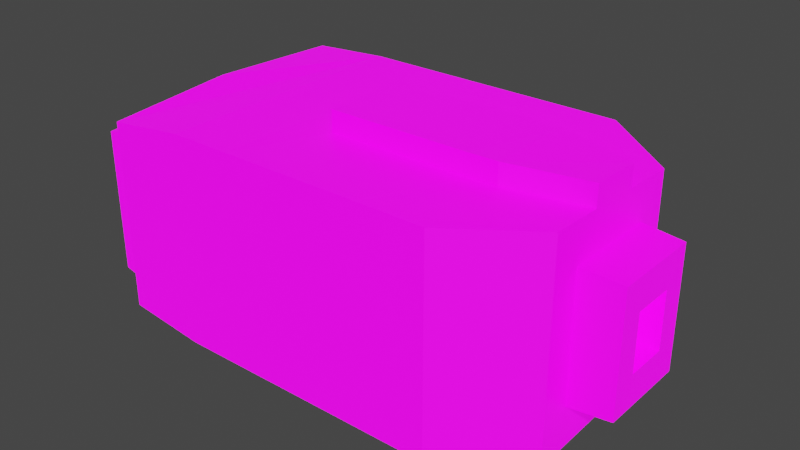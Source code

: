 # Source: ship_vector.blend  (saved by Blender 3.4.6; exported with 4.5.12 LTS)
import bpy
from mathutils import Matrix  # noqa: F401  (used for matrix-valued properties, if any)

bpy.ops.wm.read_factory_settings(use_empty=True)
scene = bpy.context.scene
scene.name = 'Scene'

# ---- collections
col_collection = bpy.data.collections.new('Collection'); scene.collection.children.link(col_collection)

# ---- images (referenced by path relative to the original .blend; pixels are not part of the script)
import os
ASSET_DIR = os.environ.get("B2B_ASSET_DIR", "")  # directory of the original .blend (textures are referenced by path, not embedded)
HERE = os.path.dirname(os.path.abspath(__file__))  # packed textures are extracted next to this script under _unpacked/

def load_image(name, relpath, width, height, colorspace="sRGB"):
    """Load a texture the original file referenced (path relative to the .blend, or extracted next to this script)."""
    p = next((c for c in (os.path.join(HERE, relpath), os.path.join(ASSET_DIR, relpath)) if relpath and os.path.exists(c)), "")
    if p:
        img = bpy.data.images.load(p, check_existing=True)
        img.name = name
    else:  # same state as the original file: an image datablock whose file is absent (Cycles renders it pink)
        img = bpy.data.images.new(name, width, height)
        img.source = "FILE"
        img.filepath = "//" + (relpath or name)
    img.colorspace_settings.name = colorspace
    return img
img_ship_texture_png = load_image('ship_texture.png', 'Images/ship_texture.png', 1024, 1024, 'sRGB')

# ---- materials (node trees are filled in below, after node groups)
mat_material = bpy.data.materials.new('Material')
mat_material.alpha_threshold = 0.0
mat_material.use_transparent_shadow = False
mat_material.roughness = 0.5
mat_material.line_color = (0.0, 0.0, 0.0, 1.0)

# ---- material node trees
mat_material.use_nodes = True; mat_material.node_tree.nodes.clear()
_N = mat_material.node_tree.nodes; _L = mat_material.node_tree.links
n0 = _N.new('ShaderNodeOutputMaterial'); n0.name = 'Material Output'; n0.location = (300, 300)
n1 = _N.new('ShaderNodeBsdfPrincipled'); n1.name = 'Principled BSDF'; n1.location = (10, 300)
n1.distribution = 'GGX'
n1.subsurface_method = 'RANDOM_WALK_SKIN'
n1.inputs[3].default_value = 1.45
n1.inputs[28].default_value = 1.0
n2 = _N.new('ShaderNodeTexImage'); n2.name = 'Image Texture'; n2.location = (-280, 260)
n2.image = img_ship_texture_png
n3 = _N.new('ShaderNodeTexImage'); n3.name = 'Image Texture.001'; n3.location = (-280, -500)
n3.image = img_ship_texture_png
_L.new(n1.outputs[0], n0.inputs[0])
_L.new(n2.outputs[0], n1.inputs[0])
_L.new(n3.outputs[0], n1.inputs[27])
n0.is_active_output = True

# ---- world
world_world = bpy.data.worlds.new('World'); scene.world = world_world
world_world.use_nodes = True; world_world.node_tree.nodes.clear()
_N = world_world.node_tree.nodes; _L = world_world.node_tree.links
n0 = _N.new('ShaderNodeOutputWorld'); n0.name = 'World Output'; n0.location = (300, 300)
n1 = _N.new('ShaderNodeBackground'); n1.name = 'Background'; n1.location = (10, 300)
n1.inputs[0].default_value = (0.05088, 0.05088, 0.05088, 1.0)
_L.new(n1.outputs[0], n0.inputs[0])
n0.is_active_output = True
world_world.color = (0.05088, 0.05088, 0.05088)
world_world.use_sun_shadow = False
world_world.sun_shadow_jitter_overblur = 0.0

# ---- meshes
me_cube_001 = bpy.data.meshes.new('Cube.001')
me_cube_001.from_pydata([(-0.9077, -1.0, -0.785), (-0.9077, -1.0, 0.785), (-0.9077, 1.0, -0.785), (-0.9077, 1.0, 0.785), (0.6551, -1.0, -0.785), (0.6551, -1.0, 0.785), (0.6551, 1.0, -0.785), (0.6551, 1.0, 0.785), (-1.088, 1.0, -0.785), (-1.088, -1.0, -0.785), (-1.088, -1.0, 0.785), (-1.088, 1.0, 0.785), (-1.375, 1.0, -0.785), (-1.375, -1.0, -0.785), (-1.375, -1.0, 0.785), (-1.375, 1.0, 0.785), (-1.979, 1.0, -0.7442), (-1.979, -1.0, -0.7129), (-1.979, -1.0, 0.7129), (-1.979, 1.0, 0.7442), (1.228, 0.5896, 0.7442), (1.228, 0.5896, -0.7442), (1.228, -0.5896, -0.785), (1.228, -0.5896, 0.785), (1.228, 0.3569, 0.4751), (1.228, 0.3569, -0.4751), (1.228, -0.3569, -0.4751), (1.228, -0.3569, 0.4751), (1.537, 0.3397, 0.4523), (1.537, 0.3397, -0.4523), (1.537, -0.3397, -0.4523), (1.537, -0.3397, 0.4523), (1.537, 0.1584, 0.2109), (1.537, 0.1584, -0.2109), (1.537, -0.1584, -0.2109), (1.537, -0.1584, 0.2109), (1.232, 0.1664, 0.2215), (1.232, 0.1664, -0.2215), (1.232, -0.1664, -0.2215), (1.232, -0.1664, 0.2215), (-1.979, -0.04765, -0.785), (-1.979, -0.04765, 0.785), (-1.979, -0.191, -0.5956), (-1.979, -0.889, -0.5956), (-1.979, -0.889, 0.5956), (-1.979, 0.191, 0.5956), (-1.979, 0.889, 0.5956), (-1.979, 0.889, -0.5956), (-1.979, 0.191, -0.5956), (-1.979, -0.191, 0.5956), (-2.231, -0.191, -0.5956), (-2.231, -0.8823, -0.5409), (-2.231, -0.8823, 0.5409), (-2.231, 0.191, 0.5956), (-2.231, 0.8852, 0.5647), (-2.231, 0.8852, -0.5647), (-2.231, 0.191, -0.5956), (-2.231, -0.191, 0.5956), (-2.231, -0.3389, -0.3433), (-2.231, -0.748, -0.3117), (-2.231, -0.748, 0.3117), (-2.231, 0.3389, 0.3433), (-2.231, 0.745, 0.3254), (-2.231, 0.745, -0.3254), (-2.231, 0.3389, -0.3433), (-2.231, -0.3389, 0.3433), (-1.923, -0.3389, -0.3433), (-1.923, -0.7412, -0.3433), (-1.923, -0.7412, 0.3433), (-1.923, 0.3389, 0.3433), (-1.923, 0.7412, 0.3433), (-1.923, 0.7412, -0.3433), (-1.923, 0.3389, -0.3433), (-1.923, -0.3389, 0.3433), (-0.9077, -0.3333, 0.785), (-0.9077, 0.3333, 0.785), (-0.3868, 1.0, 0.785), (0.1342, 1.0, 0.785), (0.6551, 0.3333, 0.785), (0.6551, -0.3333, 0.785), (0.1342, -1.0, 0.785), (-0.3868, -1.0, 0.785), (0.3998, 0.3333, 0.785), (0.6561, 0.3331, 0.9434), (-0.6524, 0.3333, 0.785), (0.4008, 0.3331, 0.9434), (0.6561, -0.3335, 0.9434), (0.4421, -0.3269, 0.7778), (-0.6393, -0.3269, 0.7778), (1.228, 0.1965, 0.7578), (1.228, -0.1965, 0.7714), (-0.6513, 0.3331, 0.9434), (-0.6382, -0.3271, 0.9362), (0.4431, -0.3271, 0.9362), (1.229, 0.1963, 0.9162), (1.229, -0.1967, 0.9298)], [], [(2, 0, 9, 8), (2, 3, 76, 77, 7, 6), (5, 4, 22, 23), (4, 5, 80, 81, 1, 0), (2, 6, 4, 0), (88, 74, 1, 81), (10, 11, 15, 14), (3, 2, 8, 11), (0, 1, 10, 9), (1, 74, 75, 3, 11, 10), (14, 15, 19, 41, 18), (8, 9, 13, 12), (11, 8, 12, 15), (9, 10, 14, 13), (41, 19, 46, 45), (12, 13, 17, 40, 16), (15, 12, 16, 19), (13, 14, 18, 17), (23, 22, 26, 27), (4, 6, 21, 22), (7, 78, 89, 20), (6, 7, 20, 21), (26, 25, 29, 30), (22, 21, 25, 26), (20, 89, 90, 23, 27, 24), (21, 20, 24, 25), (28, 31, 35, 32), (24, 27, 31, 28), (25, 24, 28, 29), (27, 26, 30, 31), (35, 34, 38, 39), (29, 28, 32, 33), (31, 30, 34, 35), (30, 29, 33, 34), (37, 36, 39, 38), (34, 33, 37, 38), (32, 35, 39, 36), (33, 32, 36, 37), (16, 40, 48, 47), (46, 47, 55, 54), (44, 49, 57, 52), (40, 17, 43, 42), (40, 41, 45, 48), (19, 16, 47, 46), (17, 18, 44, 43), (41, 40, 42, 49), (18, 41, 49, 44), (56, 53, 61, 64), (50, 51, 59, 58), (43, 44, 52, 51), (49, 42, 50, 57), (47, 48, 56, 55), (45, 46, 54, 53), (42, 43, 51, 50), (48, 45, 53, 56), (63, 64, 72, 71), (65, 58, 66, 73), (52, 57, 65, 60), (54, 55, 63, 62), (51, 52, 60, 59), (57, 50, 58, 65), (55, 56, 64, 63), (53, 54, 62, 61), (72, 69, 70, 71), (67, 68, 73, 66), (61, 62, 70, 69), (58, 59, 67, 66), (64, 61, 69, 72), (60, 65, 73, 68), (62, 63, 71, 70), (59, 60, 68, 67), (79, 87, 80, 5), (87, 88, 81, 80), (7, 77, 82, 78), (84, 88, 92, 91), (77, 76, 84, 82), (82, 84, 91, 85), (76, 3, 75, 84), (84, 75, 74, 88), (79, 90, 95, 86), (94, 83, 86, 95), (85, 91, 92, 93), (83, 85, 93, 86), (90, 79, 5, 23), (90, 89, 94, 95), (78, 82, 85, 83), (88, 87, 93, 92), (89, 78, 83, 94), (87, 79, 86, 93)])
_uv = me_cube_001.uv_layers.new(name='UVMap')
_uv.uv.foreach_set('vector', [0.1543, 0.2157, 0.1543, 0.2157, 0.1543, 0.2157, 0.1543, 0.2157, 0.3031, 0.05074, 0.3031, 0.05074, 0.3031, 0.05074, 0.3031, 0.05074, 0.3031, 0.05074, 0.3031, 0.05074, 0.3031, 0.05074, 0.3031, 0.05074, 0.3031, 0.05074, 0.3031, 0.05074, 0.3031, 0.05074, 0.3031, 0.05074, 0.3031, 0.05074, 0.3031, 0.05074, 0.3031, 0.05074, 0.3031, 0.05074, 0.3031, 0.05074, 0.3031, 0.05074, 0.3031, 0.05074, 0.3031, 0.05074, 0.3031, 0.05074, 0.3031, 0.05074, 0.3031, 0.05074, 0.3031, 0.05074, 0.2355, 0.1845, 0.2355, 0.1845, 0.2355, 0.1845, 0.2355, 0.1845, 0.1543, 0.2157, 0.1543, 0.2157, 0.1543, 0.2157, 0.1543, 0.2157, 0.1543, 0.2157, 0.1543, 0.2157, 0.1543, 0.2157, 0.1543, 0.2157, 0.1543, 0.2157, 0.1543, 0.2157, 0.1543, 0.2157, 0.1543, 0.2157, 0.1543, 0.2157, 0.1543, 0.2157, 0.3031, 0.05074, 0.3031, 0.05074, 0.3031, 0.05074, 0.3031, 0.05074, 0.3031, 0.05074, 0.2355, 0.1845, 0.2355, 0.1845, 0.2355, 0.1845, 0.2355, 0.1845, 0.2355, 0.1845, 0.2355, 0.1845, 0.2355, 0.1845, 0.2355, 0.1845, 0.2355, 0.1845, 0.2355, 0.1845, 0.2355, 0.1845, 0.2355, 0.1845, 0.3031, 0.05074, 0.3031, 0.05074, 0.3031, 0.05074, 0.3031, 0.05074, 0.3031, 0.05074, 0.3031, 0.05074, 0.3031, 0.05074, 0.3031, 0.05074, 0.3031, 0.05074, 0.3031, 0.05074, 0.3031, 0.05074, 0.3031, 0.05074, 0.3031, 0.05074, 0.3031, 0.05074, 0.3031, 0.05074, 0.3031, 0.05074, 0.3031, 0.05074, 0.3031, 0.05074, 0.3031, 0.05074, 0.3031, 0.05074, 0.3031, 0.05074, 0.3031, 0.05074, 0.3031, 0.05074, 0.3031, 0.05074, 0.3031, 0.05074, 0.3031, 0.05074, 0.3031, 0.05074, 0.3031, 0.05074, 0.3031, 0.05074, 0.6772, 0.5705, 0.6772, 0.989, 0.8561, 0.989, 0.8561, 0.5705, 0.2411, 0.3119, 0.2411, 0.3119, 0.2411, 0.3119, 0.2411, 0.3119, 0.3031, 0.05074, 0.3031, 0.05074, 0.3031, 0.05074, 0.3031, 0.05074, 0.3031, 0.05074, 0.3031, 0.05074, 0.3031, 0.05074, 0.3031, 0.05074, 0.3031, 0.05074, 0.3031, 0.05074, 0.3031, 0.05074, 0.3031, 0.05074, 0.3031, 0.05074, 0.3031, 0.05074, 0.2411, 0.3119, 0.2411, 0.3119, 0.2411, 0.3119, 0.2411, 0.3119, 0.2411, 0.3119, 0.2411, 0.3119, 0.2411, 0.3119, 0.2411, 0.3119, 0.2411, 0.3119, 0.2411, 0.3119, 0.2411, 0.3119, 0.2411, 0.3119, 0.2411, 0.3119, 0.2411, 0.3119, 0.2411, 0.3119, 0.2411, 0.3119, 0.1031, 0.3041, 0.1031, 0.3041, 0.1031, 0.3041, 0.1031, 0.3041, 0.2411, 0.3119, 0.2411, 0.3119, 0.2411, 0.3119, 0.2411, 0.3119, 0.2411, 0.3119, 0.2411, 0.3119, 0.2411, 0.3119, 0.2411, 0.3119, 0.2411, 0.3119, 0.2411, 0.3119, 0.2411, 0.3119, 0.2411, 0.3119, 0.3698, 0.225, 0.3698, 0.225, 0.3698, 0.225, 0.3698, 0.225, 0.1031, 0.3041, 0.1031, 0.3041, 0.1031, 0.3041, 0.1031, 0.3041, 0.1031, 0.3041, 0.1031, 0.3041, 0.1031, 0.3041, 0.1031, 0.3041, 0.1031, 0.3041, 0.1031, 0.3041, 0.1031, 0.3041, 0.1031, 0.3041, 0.3031, 0.05074, 0.3031, 0.05074, 0.3031, 0.05074, 0.3031, 0.05074, 0.1869, 0.3014, 0.1869, 0.3014, 0.1869, 0.3014, 0.1869, 0.3014, 0.1869, 0.3014, 0.1869, 0.3014, 0.1869, 0.3014, 0.1869, 0.3014, 0.3031, 0.05074, 0.3031, 0.05074, 0.3031, 0.05074, 0.3031, 0.05074, 0.3031, 0.05074, 0.3031, 0.05074, 0.3031, 0.05074, 0.3031, 0.05074, 0.3031, 0.05074, 0.3031, 0.05074, 0.3031, 0.05074, 0.3031, 0.05074, 0.3031, 0.05074, 0.3031, 0.05074, 0.3031, 0.05074, 0.3031, 0.05074, 0.3031, 0.05074, 0.3031, 0.05074, 0.3031, 0.05074, 0.3031, 0.05074, 0.3031, 0.05074, 0.3031, 0.05074, 0.3031, 0.05074, 0.3031, 0.05074, 0.1869, 0.3014, 0.1869, 0.3014, 0.1869, 0.3014, 0.1869, 0.3014, 0.1869, 0.3014, 0.1869, 0.3014, 0.1869, 0.3014, 0.1869, 0.3014, 0.1869, 0.3014, 0.1869, 0.3014, 0.1869, 0.3014, 0.1869, 0.3014, 0.1869, 0.3014, 0.1869, 0.3014, 0.1869, 0.3014, 0.1869, 0.3014, 0.1869, 0.3014, 0.1869, 0.3014, 0.1869, 0.3014, 0.1869, 0.3014, 0.1869, 0.3014, 0.1869, 0.3014, 0.1869, 0.3014, 0.1869, 0.3014, 0.1869, 0.3014, 0.1869, 0.3014, 0.1869, 0.3014, 0.1869, 0.3014, 0.1869, 0.3014, 0.1869, 0.3014, 0.1869, 0.3014, 0.1869, 0.3014, 0.1047, 0.275, 0.1047, 0.275, 0.1047, 0.275, 0.1047, 0.275, 0.1047, 0.275, 0.1047, 0.275, 0.1047, 0.275, 0.1047, 0.275, 0.1869, 0.3014, 0.1869, 0.3014, 0.1869, 0.3014, 0.1869, 0.3014, 0.1869, 0.3014, 0.1869, 0.3014, 0.1869, 0.3014, 0.1869, 0.3014, 0.1869, 0.3014, 0.1869, 0.3014, 0.1869, 0.3014, 0.1869, 0.3014, 0.1869, 0.3014, 0.1869, 0.3014, 0.1869, 0.3014, 0.1869, 0.3014, 0.1869, 0.3014, 0.1869, 0.3014, 0.1869, 0.3014, 0.1869, 0.3014, 0.1869, 0.3014, 0.1869, 0.3014, 0.1869, 0.3014, 0.1869, 0.3014, 0.3682, 0.201, 0.3682, 0.201, 0.3682, 0.201, 0.3682, 0.201, 0.3682, 0.201, 0.3682, 0.201, 0.3682, 0.201, 0.3682, 0.201, 0.1047, 0.275, 0.1047, 0.275, 0.1047, 0.275, 0.1047, 0.275, 0.1047, 0.275, 0.1047, 0.275, 0.1047, 0.275, 0.1047, 0.275, 0.1047, 0.275, 0.1047, 0.275, 0.1047, 0.275, 0.1047, 0.275, 0.1047, 0.275, 0.1047, 0.275, 0.1047, 0.275, 0.1047, 0.275, 0.1047, 0.275, 0.1047, 0.275, 0.1047, 0.275, 0.1047, 0.275, 0.1047, 0.275, 0.1047, 0.275, 0.1047, 0.275, 0.1047, 0.275, 0.3031, 0.05074, 0.3031, 0.05074, 0.3031, 0.05074, 0.3031, 0.05074, 0.3031, 0.05074, 0.3031, 0.05074, 0.3031, 0.05074, 0.3031, 0.05074, 0.3031, 0.05074, 0.3031, 0.05074, 0.3031, 0.05074, 0.3031, 0.05074, 0.234, 0.3925, 0.234, 0.3925, 0.234, 0.3925, 0.234, 0.3925, 0.3031, 0.05074, 0.3031, 0.05074, 0.3031, 0.05074, 0.3031, 0.05074, 0.234, 0.3925, 0.234, 0.3925, 0.234, 0.3925, 0.234, 0.3925, 0.3031, 0.05074, 0.3031, 0.05074, 0.3031, 0.05074, 0.3031, 0.05074, 0.3031, 0.05074, 0.3031, 0.05074, 0.3031, 0.05074, 0.3031, 0.05074, 0.234, 0.3925, 0.234, 0.3925, 0.234, 0.3925, 0.234, 0.3925, 0.234, 0.3925, 0.234, 0.3925, 0.234, 0.3925, 0.234, 0.3925, 0.234, 0.3925, 0.234, 0.3925, 0.234, 0.3925, 0.234, 0.3925, 0.234, 0.3925, 0.234, 0.3925, 0.234, 0.3925, 0.234, 0.3925, 0.3031, 0.05074, 0.3031, 0.05074, 0.3031, 0.05074, 0.3031, 0.05074, 0.234, 0.3925, 0.234, 0.3925, 0.234, 0.3925, 0.234, 0.3925, 0.234, 0.3925, 0.234, 0.3925, 0.234, 0.3925, 0.234, 0.3925, 0.234, 0.3925, 0.234, 0.3925, 0.234, 0.3925, 0.234, 0.3925, 0.234, 0.3925, 0.234, 0.3925, 0.234, 0.3925, 0.234, 0.3925, 0.234, 0.3925, 0.234, 0.3925, 0.234, 0.3925, 0.234, 0.3925])
me_cube_001.materials.append(mat_material)
me_cube_001.update()

# ---- objects
ob_cube = bpy.data.objects.new('Cube', me_cube_001)

# ---- transforms, parenting, visibility, modifiers, constraints
ob_cube.location = (0.0, 0.0, 0.0)

# ---- collection membership
col_collection.objects.link(ob_cube)

# ---- scene / render settings (as saved in the file)
scene.frame_start = 1; scene.frame_end = 250; scene.frame_set(1)
scene.render.engine = 'BLENDER_EEVEE_NEXT'
scene.cycles.sampling_pattern = 'TABULATED_SOBOL'
scene.cycles.use_light_tree = False
scene.view_settings.view_transform = 'Filmic'
bpy.context.view_layer.update()

# ---- added for rendering (the .blend has no active camera and no usable light): camera, sun
cam_auto = bpy.data.cameras.new('AutoCamera')
cam_auto.lens = 50.0
cam_auto.sensor_width = 36.0
cam_auto.clip_end = 1000.0
ob_auto_camera = bpy.data.objects.new('AutoCamera', cam_auto)
scene.collection.objects.link(ob_auto_camera)
ob_auto_camera.location = (3.91169, -5.11057, 3.48627)
ob_auto_camera.rotation_euler = (1.09748, -7.21219e-08, 0.694738)
scene.camera = ob_auto_camera
light_auto_sun = bpy.data.lights.new('AutoSun', 'SUN')
light_auto_sun.energy = 3.0
light_auto_sun.angle = 0.0523599
ob_auto_sun = bpy.data.objects.new('AutoSun', light_auto_sun)
scene.collection.objects.link(ob_auto_sun)
ob_auto_sun.rotation_euler = (0.872665, 0.174533, 0.523599)
bpy.context.view_layer.update()
